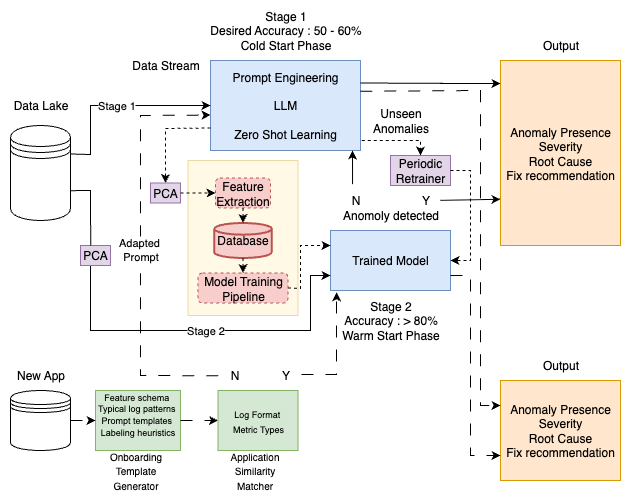

The diagram above was exported from draw.io. Its source (the exported page's mxGraphModel, read from the mxfile embedded in the PNG):
<mxGraphModel dx="760" dy="508" grid="1" gridSize="10" guides="1" tooltips="1" connect="1" arrows="1" fold="1" page="1" pageScale="1" pageWidth="850" pageHeight="1100" math="0" shadow="0">
  <root>
    <mxCell id="0" />
    <mxCell id="1" parent="0" />
    <mxCell id="TpAi-uoprviisRKXvB3E-24" value="" style="rounded=0;whiteSpace=wrap;html=1;fillColor=#fff2cc;strokeColor=#d6b656;opacity=50;" parent="1" vertex="1">
      <mxGeometry x="187.5" y="400" width="110" height="155" as="geometry" />
    </mxCell>
    <mxCell id="TpAi-uoprviisRKXvB3E-3" value="Prompt Engineering&lt;br&gt;&lt;br&gt;LLM&lt;br&gt;&lt;br&gt;Zero Shot Learning" style="rounded=0;whiteSpace=wrap;html=1;fillColor=#dae8fc;strokeColor=#6c8ebf;" parent="1" vertex="1">
      <mxGeometry x="210" y="300" width="150" height="90" as="geometry" />
    </mxCell>
    <mxCell id="TpAi-uoprviisRKXvB3E-4" value="Stage 1&lt;br&gt;Desired Accuracy : 50 - 60%&lt;br&gt;Cold Start Phase" style="text;html=1;align=center;verticalAlign=middle;resizable=0;points=[];autosize=1;strokeColor=none;fillColor=none;" parent="1" vertex="1">
      <mxGeometry x="200" y="240" width="170" height="60" as="geometry" />
    </mxCell>
    <mxCell id="TpAi-uoprviisRKXvB3E-7" value="Anomaly Presence&lt;div&gt;Severity&lt;/div&gt;&lt;div&gt;Root Cause&lt;/div&gt;&lt;div&gt;Fix recommendation&lt;/div&gt;" style="rounded=0;whiteSpace=wrap;html=1;fillColor=#ffe6cc;strokeColor=#d79b00;" parent="1" vertex="1">
      <mxGeometry x="500" y="300" width="120" height="185" as="geometry" />
    </mxCell>
    <mxCell id="TpAi-uoprviisRKXvB3E-8" value="Output" style="text;html=1;align=center;verticalAlign=middle;resizable=0;points=[];autosize=1;strokeColor=none;fillColor=none;" parent="1" vertex="1">
      <mxGeometry x="530" y="270" width="60" height="30" as="geometry" />
    </mxCell>
    <mxCell id="TpAi-uoprviisRKXvB3E-9" value="" style="endArrow=classic;html=1;rounded=0;exitX=1;exitY=0.25;exitDx=0;exitDy=0;" parent="1" source="TpAi-uoprviisRKXvB3E-3" edge="1">
      <mxGeometry width="50" height="50" relative="1" as="geometry">
        <mxPoint x="400" y="510" as="sourcePoint" />
        <mxPoint x="500" y="323" as="targetPoint" />
        <Array as="points">
          <mxPoint x="470" y="323" />
          <mxPoint x="440" y="323" />
        </Array>
      </mxGeometry>
    </mxCell>
    <mxCell id="TpAi-uoprviisRKXvB3E-10" value="Trained Model" style="rounded=0;whiteSpace=wrap;html=1;fillColor=#dae8fc;strokeColor=#6c8ebf;" parent="1" vertex="1">
      <mxGeometry x="330" y="470" width="120" height="60" as="geometry" />
    </mxCell>
    <mxCell id="TpAi-uoprviisRKXvB3E-11" value="Stage 2&lt;br&gt;Accuracy : &amp;gt; 80%&lt;br&gt;Warm Start Phase" style="text;html=1;align=center;verticalAlign=middle;resizable=0;points=[];autosize=1;strokeColor=none;fillColor=none;" parent="1" vertex="1">
      <mxGeometry x="330" y="530" width="120" height="60" as="geometry" />
    </mxCell>
    <mxCell id="TpAi-uoprviisRKXvB3E-17" value="Feature Extraction" style="rounded=1;whiteSpace=wrap;html=1;dashed=1;fillColor=#f8cecc;strokeColor=#b85450;" parent="1" vertex="1">
      <mxGeometry x="215" y="417.5" width="55" height="30" as="geometry" />
    </mxCell>
    <mxCell id="TpAi-uoprviisRKXvB3E-18" value="Database" style="strokeWidth=2;html=1;shape=mxgraph.flowchart.database;whiteSpace=wrap;fillColor=#f8cecc;strokeColor=#b85450;" parent="1" vertex="1">
      <mxGeometry x="213.75" y="462.5" width="57.5" height="35" as="geometry" />
    </mxCell>
    <mxCell id="TpAi-uoprviisRKXvB3E-19" value="Model Training&lt;div&gt;Pipeline&lt;/div&gt;" style="rounded=1;whiteSpace=wrap;html=1;dashed=1;fillColor=#f8cecc;strokeColor=#b85450;" parent="1" vertex="1">
      <mxGeometry x="197.5" y="512.5" width="90" height="30" as="geometry" />
    </mxCell>
    <mxCell id="TpAi-uoprviisRKXvB3E-23" value="" style="endArrow=classic;html=1;rounded=0;exitX=1;exitY=0.5;exitDx=0;exitDy=0;entryX=0;entryY=0.25;entryDx=0;entryDy=0;dashed=1;" parent="1" source="TpAi-uoprviisRKXvB3E-19" target="TpAi-uoprviisRKXvB3E-10" edge="1">
      <mxGeometry width="50" height="50" relative="1" as="geometry">
        <mxPoint x="430" y="630" as="sourcePoint" />
        <mxPoint x="480" y="580" as="targetPoint" />
        <Array as="points">
          <mxPoint x="300" y="528" />
          <mxPoint x="300" y="485" />
        </Array>
      </mxGeometry>
    </mxCell>
    <mxCell id="TpAi-uoprviisRKXvB3E-25" value="" style="shape=datastore;whiteSpace=wrap;html=1;" parent="1" vertex="1">
      <mxGeometry x="10" y="365" width="60" height="95" as="geometry" />
    </mxCell>
    <mxCell id="TpAi-uoprviisRKXvB3E-27" value="Data Stream" style="text;html=1;align=center;verticalAlign=middle;resizable=0;points=[];autosize=1;strokeColor=none;fillColor=none;" parent="1" vertex="1">
      <mxGeometry x="120" y="290" width="90" height="30" as="geometry" />
    </mxCell>
    <mxCell id="TpAi-uoprviisRKXvB3E-28" value="Data Lake" style="text;html=1;align=center;verticalAlign=middle;resizable=0;points=[];autosize=1;strokeColor=none;fillColor=none;" parent="1" vertex="1">
      <mxGeometry y="330" width="80" height="30" as="geometry" />
    </mxCell>
    <mxCell id="TpAi-uoprviisRKXvB3E-31" value="Periodic Retrainer" style="rounded=0;whiteSpace=wrap;html=1;fillColor=#e1d5e7;strokeColor=#9673a6;" parent="1" vertex="1">
      <mxGeometry x="390" y="395" width="60" height="30" as="geometry" />
    </mxCell>
    <mxCell id="TpAi-uoprviisRKXvB3E-35" value="Unseen&lt;br&gt;Anomalies" style="text;html=1;align=center;verticalAlign=middle;resizable=0;points=[];autosize=1;strokeColor=none;fillColor=none;" parent="1" vertex="1">
      <mxGeometry x="360" y="340" width="80" height="40" as="geometry" />
    </mxCell>
    <mxCell id="x5uZ4LugkHOHayNeapEl-1" value="" style="endArrow=classic;html=1;rounded=0;entryX=0;entryY=0.75;entryDx=0;entryDy=0;exitX=0.997;exitY=0.496;exitDx=0;exitDy=0;exitPerimeter=0;" edge="1" parent="1" source="x5uZ4LugkHOHayNeapEl-8" target="TpAi-uoprviisRKXvB3E-7">
      <mxGeometry width="50" height="50" relative="1" as="geometry">
        <mxPoint x="630" y="480" as="sourcePoint" />
        <mxPoint x="410" y="400" as="targetPoint" />
      </mxGeometry>
    </mxCell>
    <mxCell id="x5uZ4LugkHOHayNeapEl-5" value="" style="endArrow=classic;html=1;rounded=0;exitX=0.5;exitY=1;exitDx=0;exitDy=0;entryX=0.5;entryY=0;entryDx=0;entryDy=0;dashed=1;entryPerimeter=0;" edge="1" parent="1" source="TpAi-uoprviisRKXvB3E-17" target="TpAi-uoprviisRKXvB3E-18">
      <mxGeometry width="50" height="50" relative="1" as="geometry">
        <mxPoint x="302" y="367.5" as="sourcePoint" />
        <mxPoint x="260" y="437.5" as="targetPoint" />
      </mxGeometry>
    </mxCell>
    <mxCell id="x5uZ4LugkHOHayNeapEl-6" value="" style="endArrow=classic;html=1;rounded=0;exitX=0.5;exitY=1;exitDx=0;exitDy=0;exitPerimeter=0;entryX=0.5;entryY=0;entryDx=0;entryDy=0;dashed=1;" edge="1" parent="1" source="TpAi-uoprviisRKXvB3E-18" target="TpAi-uoprviisRKXvB3E-19">
      <mxGeometry width="50" height="50" relative="1" as="geometry">
        <mxPoint x="310" y="505.5" as="sourcePoint" />
        <mxPoint x="409" y="457.5" as="targetPoint" />
      </mxGeometry>
    </mxCell>
    <mxCell id="x5uZ4LugkHOHayNeapEl-7" value="Anomoly detected" style="text;html=1;align=center;verticalAlign=middle;resizable=0;points=[];autosize=1;strokeColor=none;fillColor=none;" vertex="1" parent="1">
      <mxGeometry x="330" y="440" width="120" height="30" as="geometry" />
    </mxCell>
    <mxCell id="x5uZ4LugkHOHayNeapEl-8" value="Y" style="text;html=1;align=center;verticalAlign=middle;resizable=0;points=[];autosize=1;strokeColor=none;fillColor=none;" vertex="1" parent="1">
      <mxGeometry x="410" y="425" width="30" height="30" as="geometry" />
    </mxCell>
    <mxCell id="x5uZ4LugkHOHayNeapEl-9" value="N" style="text;html=1;align=center;verticalAlign=middle;resizable=0;points=[];autosize=1;strokeColor=none;fillColor=none;" vertex="1" parent="1">
      <mxGeometry x="340" y="425" width="30" height="30" as="geometry" />
    </mxCell>
    <mxCell id="x5uZ4LugkHOHayNeapEl-10" value="" style="endArrow=classic;html=1;rounded=0;exitX=0.402;exitY=-0.045;exitDx=0;exitDy=0;exitPerimeter=0;" edge="1" parent="1" source="x5uZ4LugkHOHayNeapEl-9">
      <mxGeometry width="50" height="50" relative="1" as="geometry">
        <mxPoint x="360" y="450" as="sourcePoint" />
        <mxPoint x="352" y="390" as="targetPoint" />
      </mxGeometry>
    </mxCell>
    <mxCell id="x5uZ4LugkHOHayNeapEl-11" value="" style="endArrow=classic;html=1;rounded=0;exitX=1.009;exitY=0.89;exitDx=0;exitDy=0;exitPerimeter=0;entryX=0.5;entryY=0;entryDx=0;entryDy=0;dashed=1;" edge="1" parent="1" source="TpAi-uoprviisRKXvB3E-3" target="TpAi-uoprviisRKXvB3E-31">
      <mxGeometry width="50" height="50" relative="1" as="geometry">
        <mxPoint x="360" y="450" as="sourcePoint" />
        <mxPoint x="410" y="400" as="targetPoint" />
        <Array as="points">
          <mxPoint x="420" y="380" />
        </Array>
      </mxGeometry>
    </mxCell>
    <mxCell id="x5uZ4LugkHOHayNeapEl-12" value="" style="endArrow=classic;html=1;rounded=0;exitX=1;exitY=0.5;exitDx=0;exitDy=0;entryX=1;entryY=0.5;entryDx=0;entryDy=0;dashed=1;" edge="1" parent="1" source="TpAi-uoprviisRKXvB3E-31" target="TpAi-uoprviisRKXvB3E-10">
      <mxGeometry width="50" height="50" relative="1" as="geometry">
        <mxPoint x="360" y="450" as="sourcePoint" />
        <mxPoint x="410" y="400" as="targetPoint" />
        <Array as="points">
          <mxPoint x="470" y="410" />
          <mxPoint x="470" y="500" />
        </Array>
      </mxGeometry>
    </mxCell>
    <mxCell id="x5uZ4LugkHOHayNeapEl-13" value="" style="endArrow=classic;html=1;rounded=0;entryX=0;entryY=0.75;entryDx=0;entryDy=0;exitX=0.335;exitY=0.976;exitDx=0;exitDy=0;exitPerimeter=0;" edge="1" parent="1" source="x5uZ4LugkHOHayNeapEl-19" target="TpAi-uoprviisRKXvB3E-10">
      <mxGeometry relative="1" as="geometry">
        <mxPoint x="100" y="520" as="sourcePoint" />
        <mxPoint x="290" y="620" as="targetPoint" />
        <Array as="points">
          <mxPoint x="90" y="530" />
          <mxPoint x="90" y="570" />
          <mxPoint x="310" y="570" />
          <mxPoint x="310" y="515" />
        </Array>
      </mxGeometry>
    </mxCell>
    <mxCell id="x5uZ4LugkHOHayNeapEl-14" value="Stage 2" style="edgeLabel;resizable=0;html=1;;align=center;verticalAlign=middle;" connectable="0" vertex="1" parent="x5uZ4LugkHOHayNeapEl-13">
      <mxGeometry relative="1" as="geometry" />
    </mxCell>
    <mxCell id="x5uZ4LugkHOHayNeapEl-15" value="" style="endArrow=classic;html=1;rounded=0;exitX=1;exitY=0.3;exitDx=0;exitDy=0;entryX=0;entryY=0.5;entryDx=0;entryDy=0;" edge="1" parent="1" source="TpAi-uoprviisRKXvB3E-25" target="TpAi-uoprviisRKXvB3E-3">
      <mxGeometry relative="1" as="geometry">
        <mxPoint x="330" y="430" as="sourcePoint" />
        <mxPoint x="430" y="430" as="targetPoint" />
        <Array as="points">
          <mxPoint x="90" y="394" />
          <mxPoint x="90" y="345" />
        </Array>
      </mxGeometry>
    </mxCell>
    <mxCell id="x5uZ4LugkHOHayNeapEl-16" value="Stage 1" style="edgeLabel;resizable=0;html=1;;align=center;verticalAlign=middle;" connectable="0" vertex="1" parent="x5uZ4LugkHOHayNeapEl-15">
      <mxGeometry relative="1" as="geometry" />
    </mxCell>
    <mxCell id="x5uZ4LugkHOHayNeapEl-18" value="PCA" style="rounded=0;whiteSpace=wrap;html=1;fillColor=#e1d5e7;strokeColor=#9673a6;" vertex="1" parent="1">
      <mxGeometry x="150" y="422.5" width="30" height="20" as="geometry" />
    </mxCell>
    <mxCell id="x5uZ4LugkHOHayNeapEl-19" value="PCA" style="rounded=0;whiteSpace=wrap;html=1;fillColor=#e1d5e7;strokeColor=#9673a6;" vertex="1" parent="1">
      <mxGeometry x="80" y="485" width="30" height="20" as="geometry" />
    </mxCell>
    <mxCell id="x5uZ4LugkHOHayNeapEl-20" value="" style="endArrow=classic;html=1;rounded=0;exitX=1;exitY=0.5;exitDx=0;exitDy=0;entryX=0;entryY=0.5;entryDx=0;entryDy=0;dashed=1;" edge="1" parent="1" source="x5uZ4LugkHOHayNeapEl-18" target="TpAi-uoprviisRKXvB3E-17">
      <mxGeometry width="50" height="50" relative="1" as="geometry">
        <mxPoint x="300" y="450" as="sourcePoint" />
        <mxPoint x="350" y="400" as="targetPoint" />
      </mxGeometry>
    </mxCell>
    <mxCell id="x5uZ4LugkHOHayNeapEl-21" value="" style="endArrow=classic;html=1;rounded=0;exitX=0;exitY=0.75;exitDx=0;exitDy=0;entryX=0.5;entryY=0;entryDx=0;entryDy=0;dashed=1;" edge="1" parent="1" source="TpAi-uoprviisRKXvB3E-3" target="x5uZ4LugkHOHayNeapEl-18">
      <mxGeometry width="50" height="50" relative="1" as="geometry">
        <mxPoint x="300" y="450" as="sourcePoint" />
        <mxPoint x="350" y="400" as="targetPoint" />
        <Array as="points">
          <mxPoint x="165" y="368" />
        </Array>
      </mxGeometry>
    </mxCell>
    <mxCell id="x5uZ4LugkHOHayNeapEl-22" value="" style="endArrow=none;html=1;rounded=0;entryX=1.003;entryY=0.686;entryDx=0;entryDy=0;entryPerimeter=0;exitX=0.34;exitY=0.004;exitDx=0;exitDy=0;exitPerimeter=0;" edge="1" parent="1" source="x5uZ4LugkHOHayNeapEl-19" target="TpAi-uoprviisRKXvB3E-25">
      <mxGeometry width="50" height="50" relative="1" as="geometry">
        <mxPoint x="90" y="480" as="sourcePoint" />
        <mxPoint x="210" y="470" as="targetPoint" />
        <Array as="points">
          <mxPoint x="90" y="430" />
        </Array>
      </mxGeometry>
    </mxCell>
    <mxCell id="x5uZ4LugkHOHayNeapEl-23" value="" style="shape=datastore;whiteSpace=wrap;html=1;" vertex="1" parent="1">
      <mxGeometry x="10" y="630" width="60" height="60" as="geometry" />
    </mxCell>
    <mxCell id="x5uZ4LugkHOHayNeapEl-24" value="New App" style="text;html=1;align=center;verticalAlign=middle;resizable=0;points=[];autosize=1;strokeColor=none;fillColor=none;" vertex="1" parent="1">
      <mxGeometry x="5" y="600" width="70" height="30" as="geometry" />
    </mxCell>
    <mxCell id="x5uZ4LugkHOHayNeapEl-25" value="&lt;font style=&quot;font-size: 10px;&quot;&gt;Onboarding &lt;br&gt;Template &lt;br&gt;Generator&lt;/font&gt;" style="text;html=1;align=center;verticalAlign=middle;resizable=0;points=[];autosize=1;strokeColor=none;fillColor=none;" vertex="1" parent="1">
      <mxGeometry x="95" y="680" width="80" height="60" as="geometry" />
    </mxCell>
    <mxCell id="x5uZ4LugkHOHayNeapEl-26" value="&lt;span style=&quot;line-height: 98%;&quot; id=&quot;docs-internal-guid-a7d64a6a-7fff-c707-6182-bbf5f7ab0dd3&quot;&gt;&lt;p style=&quot;margin-top: 0pt; margin-bottom: 0pt;&quot; dir=&quot;ltr&quot;&gt;&lt;span style=&quot;font-family: Arial, sans-serif; background-color: transparent; font-variant-numeric: normal; font-variant-east-asian: normal; font-variant-alternates: normal; font-variant-position: normal; font-variant-emoji: normal; vertical-align: baseline; white-space-collapse: preserve;&quot;&gt;&lt;font style=&quot;font-size: 9px; line-height: 98%;&quot;&gt;Feature schema&amp;nbsp;&lt;/font&gt;&lt;/span&gt;&lt;/p&gt;&lt;p style=&quot;margin-top: 0pt; margin-bottom: 0pt;&quot; dir=&quot;ltr&quot;&gt;&lt;span style=&quot;font-family: Arial, sans-serif; background-color: transparent; font-variant-numeric: normal; font-variant-east-asian: normal; font-variant-alternates: normal; font-variant-position: normal; font-variant-emoji: normal; vertical-align: baseline; white-space-collapse: preserve;&quot;&gt;&lt;font style=&quot;font-size: 9px; line-height: 98%;&quot;&gt;Typical log patterns&amp;nbsp;&lt;/font&gt;&lt;/span&gt;&lt;/p&gt;&lt;p style=&quot;margin-top: 0pt; margin-bottom: 0pt;&quot; dir=&quot;ltr&quot;&gt;&lt;span style=&quot;font-family: Arial, sans-serif; background-color: transparent; font-variant-numeric: normal; font-variant-east-asian: normal; font-variant-alternates: normal; font-variant-position: normal; font-variant-emoji: normal; vertical-align: baseline; white-space-collapse: preserve;&quot;&gt;&lt;font style=&quot;font-size: 9px; line-height: 98%;&quot;&gt;Prompt templates&amp;nbsp;&lt;/font&gt;&lt;/span&gt;&lt;/p&gt;&lt;p style=&quot;margin-top: 0pt; margin-bottom: 0pt;&quot; dir=&quot;ltr&quot;&gt;&lt;span style=&quot;font-family: Arial, sans-serif; background-color: transparent; font-variant-numeric: normal; font-variant-east-asian: normal; font-variant-alternates: normal; font-variant-position: normal; font-variant-emoji: normal; vertical-align: baseline; white-space-collapse: preserve;&quot;&gt;&lt;font style=&quot;font-size: 9px; line-height: 98%;&quot;&gt;Labeling heuristics&lt;/font&gt;&lt;/span&gt;&lt;/p&gt;&lt;div&gt;&lt;span style=&quot;font-size: 11pt; font-family: Arial, sans-serif; background-color: transparent; font-variant-numeric: normal; font-variant-east-asian: normal; font-variant-alternates: normal; font-variant-position: normal; font-variant-emoji: normal; vertical-align: baseline; white-space-collapse: preserve;&quot;&gt;&lt;br&gt;&lt;/span&gt;&lt;/div&gt;&lt;/span&gt;" style="rounded=0;whiteSpace=wrap;html=1;fillColor=#d5e8d4;strokeColor=#82b366;" vertex="1" parent="1">
      <mxGeometry x="95" y="630" width="85" height="60" as="geometry" />
    </mxCell>
    <mxCell id="x5uZ4LugkHOHayNeapEl-27" value="&lt;font style=&quot;font-size: 10px;&quot;&gt;Application&lt;br&gt;Similarity&lt;br&gt;Matcher&lt;/font&gt;" style="text;html=1;align=center;verticalAlign=middle;resizable=0;points=[];autosize=1;strokeColor=none;fillColor=none;" vertex="1" parent="1">
      <mxGeometry x="218.75" y="680" width="70" height="60" as="geometry" />
    </mxCell>
    <mxCell id="x5uZ4LugkHOHayNeapEl-28" value="&lt;font style=&quot;font-size: 9px;&quot;&gt;Log Format&amp;nbsp;&lt;br&gt;Metric Types&lt;/font&gt;" style="rounded=0;whiteSpace=wrap;html=1;fillColor=#d5e8d4;strokeColor=#82b366;" vertex="1" parent="1">
      <mxGeometry x="217.5" y="630" width="80" height="60" as="geometry" />
    </mxCell>
    <mxCell id="x5uZ4LugkHOHayNeapEl-29" value="Y" style="text;html=1;align=center;verticalAlign=middle;resizable=0;points=[];autosize=1;strokeColor=none;fillColor=none;" vertex="1" parent="1">
      <mxGeometry x="270" y="600" width="30" height="30" as="geometry" />
    </mxCell>
    <mxCell id="x5uZ4LugkHOHayNeapEl-30" value="" style="endArrow=classic;html=1;rounded=0;entryX=0.05;entryY=0.031;entryDx=0;entryDy=0;entryPerimeter=0;dashed=1;dashPattern=12 12;" edge="1" parent="1" target="TpAi-uoprviisRKXvB3E-11">
      <mxGeometry width="50" height="50" relative="1" as="geometry">
        <mxPoint x="301" y="614" as="sourcePoint" />
        <mxPoint x="310" y="530" as="targetPoint" />
        <Array as="points">
          <mxPoint x="336" y="614" />
        </Array>
      </mxGeometry>
    </mxCell>
    <mxCell id="x5uZ4LugkHOHayNeapEl-31" value="Anomaly Presence&lt;div&gt;Severity&lt;/div&gt;&lt;div&gt;Root Cause&lt;/div&gt;&lt;div&gt;Fix recommendation&lt;/div&gt;" style="rounded=0;whiteSpace=wrap;html=1;fillColor=#ffe6cc;strokeColor=#d79b00;" vertex="1" parent="1">
      <mxGeometry x="500" y="620" width="120" height="100" as="geometry" />
    </mxCell>
    <mxCell id="x5uZ4LugkHOHayNeapEl-32" value="Output" style="text;html=1;align=center;verticalAlign=middle;resizable=0;points=[];autosize=1;strokeColor=none;fillColor=none;" vertex="1" parent="1">
      <mxGeometry x="530" y="590" width="60" height="30" as="geometry" />
    </mxCell>
    <mxCell id="x5uZ4LugkHOHayNeapEl-33" value="" style="endArrow=classic;html=1;rounded=0;exitX=1;exitY=0.75;exitDx=0;exitDy=0;entryX=0;entryY=0.75;entryDx=0;entryDy=0;dashed=1;dashPattern=12 12;" edge="1" parent="1" source="TpAi-uoprviisRKXvB3E-10" target="x5uZ4LugkHOHayNeapEl-31">
      <mxGeometry width="50" height="50" relative="1" as="geometry">
        <mxPoint x="340" y="710" as="sourcePoint" />
        <mxPoint x="390" y="660" as="targetPoint" />
        <Array as="points">
          <mxPoint x="470" y="515" />
          <mxPoint x="470" y="695" />
        </Array>
      </mxGeometry>
    </mxCell>
    <mxCell id="x5uZ4LugkHOHayNeapEl-34" value="N" style="text;html=1;align=center;verticalAlign=middle;resizable=0;points=[];autosize=1;strokeColor=none;fillColor=none;" vertex="1" parent="1">
      <mxGeometry x="218.75" y="600" width="30" height="30" as="geometry" />
    </mxCell>
    <mxCell id="x5uZ4LugkHOHayNeapEl-36" value="" style="endArrow=classic;html=1;rounded=0;entryX=0;entryY=0.606;entryDx=0;entryDy=0;entryPerimeter=0;dashed=1;dashPattern=12 12;exitX=-0.037;exitY=0.508;exitDx=0;exitDy=0;exitPerimeter=0;" edge="1" parent="1" source="x5uZ4LugkHOHayNeapEl-34" target="TpAi-uoprviisRKXvB3E-3">
      <mxGeometry relative="1" as="geometry">
        <mxPoint x="218" y="610" as="sourcePoint" />
        <mxPoint x="300" y="640" as="targetPoint" />
        <Array as="points">
          <mxPoint x="140" y="615" />
          <mxPoint x="140" y="355" />
        </Array>
      </mxGeometry>
    </mxCell>
    <mxCell id="x5uZ4LugkHOHayNeapEl-37" value="Adapted&amp;nbsp;&lt;br&gt;Prompt" style="edgeLabel;resizable=0;html=1;;align=center;verticalAlign=middle;" connectable="0" vertex="1" parent="x5uZ4LugkHOHayNeapEl-36">
      <mxGeometry relative="1" as="geometry" />
    </mxCell>
    <mxCell id="x5uZ4LugkHOHayNeapEl-39" value="" style="endArrow=classic;html=1;rounded=0;exitX=0.998;exitY=0.342;exitDx=0;exitDy=0;exitPerimeter=0;entryX=0;entryY=0.25;entryDx=0;entryDy=0;dashed=1;dashPattern=12 12;" edge="1" parent="1" source="TpAi-uoprviisRKXvB3E-3" target="x5uZ4LugkHOHayNeapEl-31">
      <mxGeometry width="50" height="50" relative="1" as="geometry">
        <mxPoint x="220" y="560" as="sourcePoint" />
        <mxPoint x="270" y="510" as="targetPoint" />
        <Array as="points">
          <mxPoint x="480" y="330" />
          <mxPoint x="480" y="645" />
        </Array>
      </mxGeometry>
    </mxCell>
    <mxCell id="x5uZ4LugkHOHayNeapEl-40" value="" style="endArrow=classic;html=1;rounded=0;exitX=1;exitY=0.5;exitDx=0;exitDy=0;entryX=0;entryY=0.5;entryDx=0;entryDy=0;dashed=1;dashPattern=12 12;" edge="1" parent="1" source="x5uZ4LugkHOHayNeapEl-23" target="x5uZ4LugkHOHayNeapEl-26">
      <mxGeometry width="50" height="50" relative="1" as="geometry">
        <mxPoint x="220" y="560" as="sourcePoint" />
        <mxPoint x="270" y="510" as="targetPoint" />
      </mxGeometry>
    </mxCell>
    <mxCell id="x5uZ4LugkHOHayNeapEl-41" value="" style="endArrow=classic;html=1;rounded=0;exitX=1;exitY=0.5;exitDx=0;exitDy=0;entryX=0;entryY=0.5;entryDx=0;entryDy=0;dashed=1;dashPattern=12 12;" edge="1" parent="1" source="x5uZ4LugkHOHayNeapEl-26" target="x5uZ4LugkHOHayNeapEl-28">
      <mxGeometry width="50" height="50" relative="1" as="geometry">
        <mxPoint x="220" y="560" as="sourcePoint" />
        <mxPoint x="270" y="510" as="targetPoint" />
      </mxGeometry>
    </mxCell>
  </root>
</mxGraphModel>